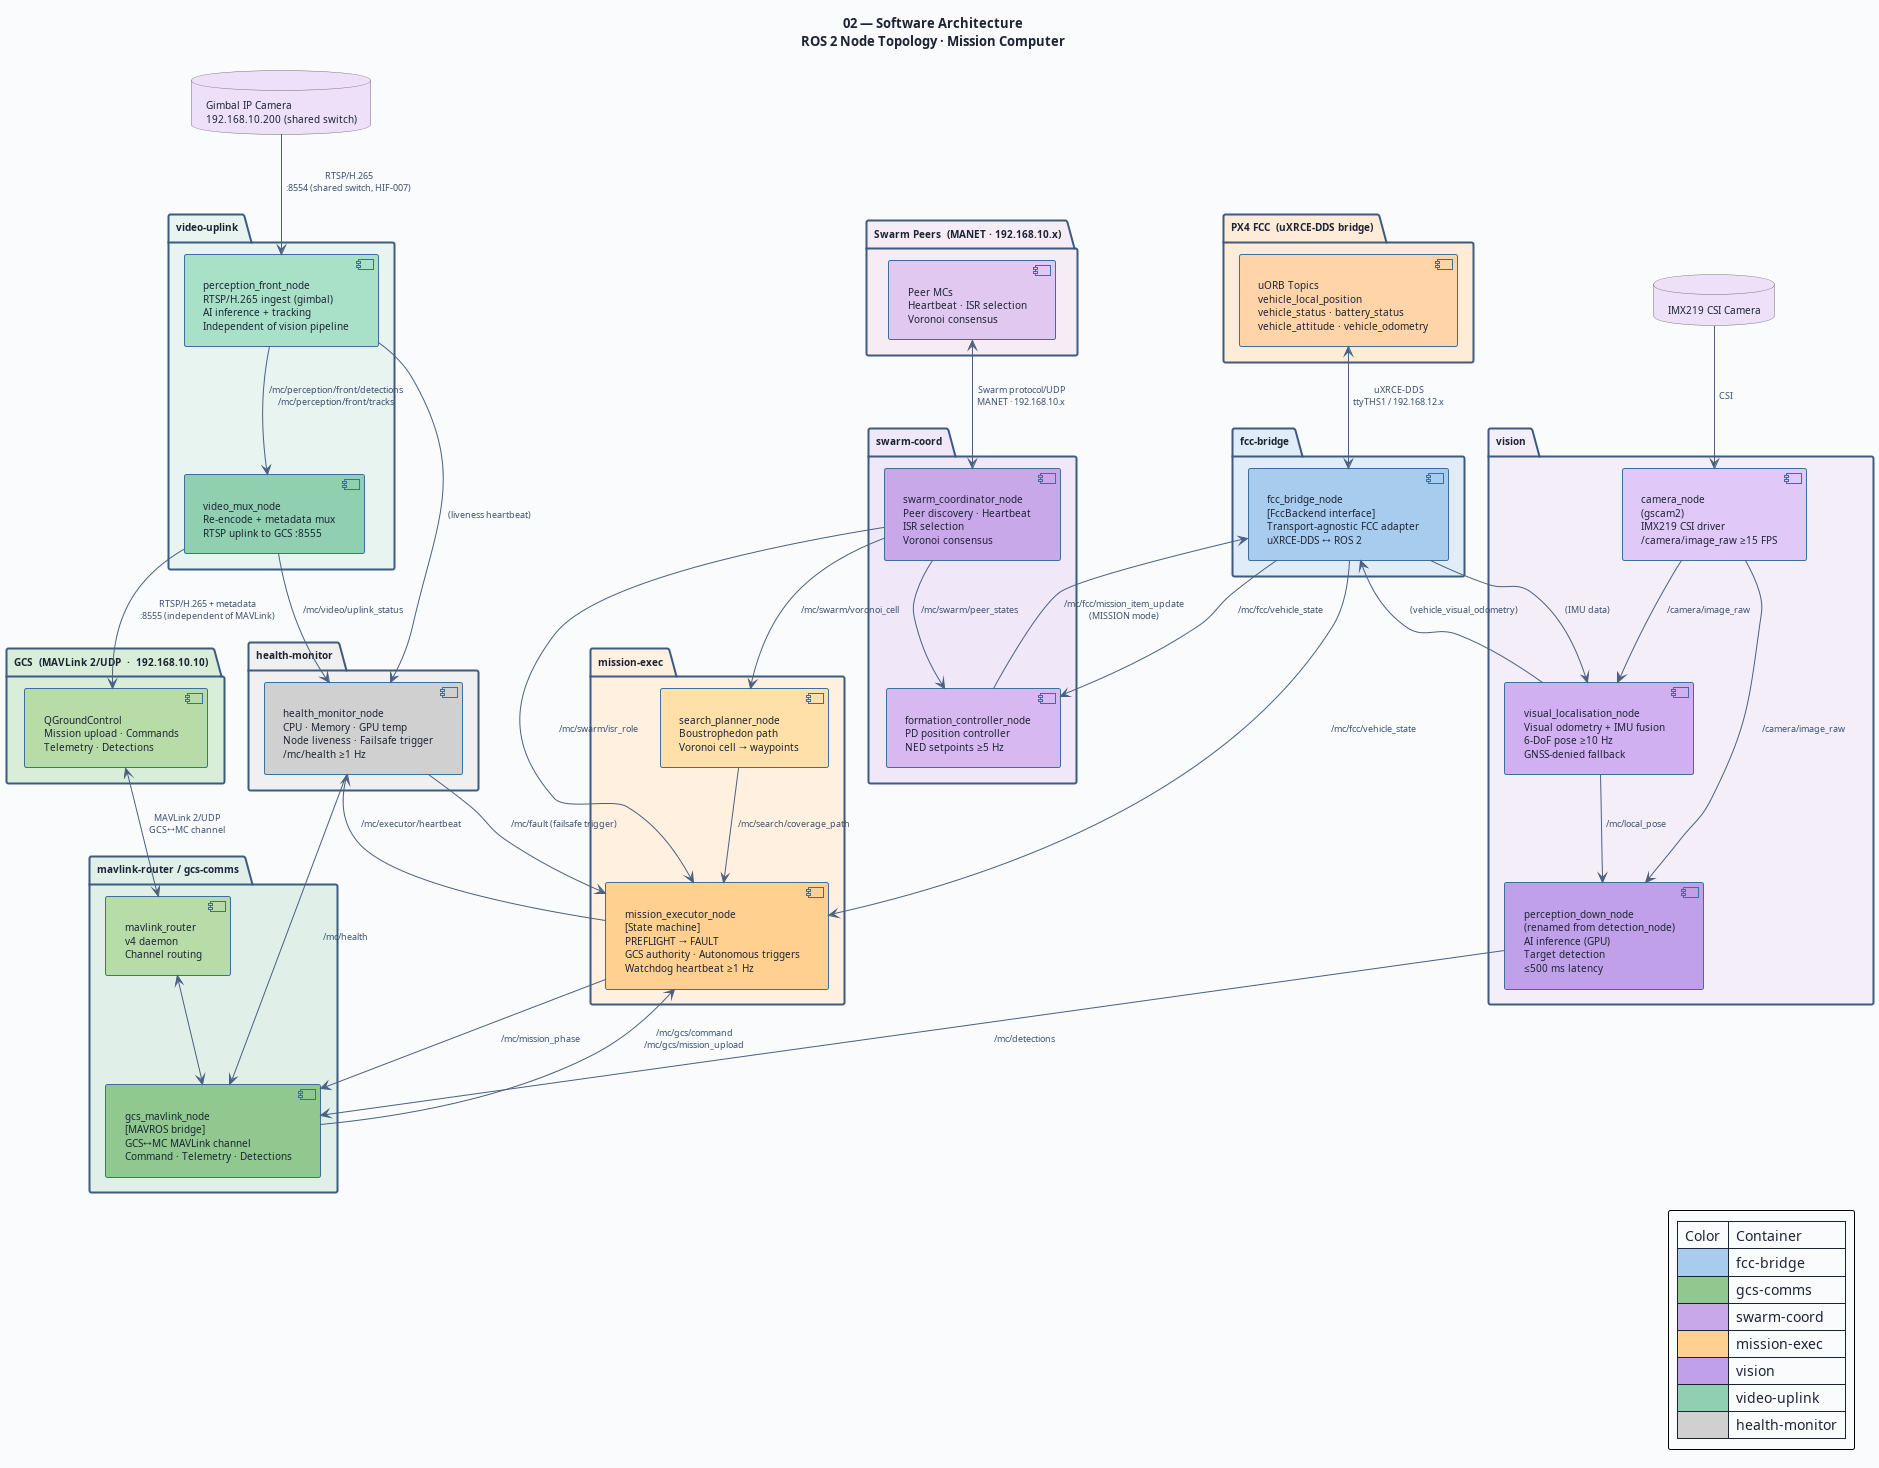

The diagram above was rendered by PlantUML. Its source (embedded in the PNG):
@startuml 02-software-architecture
' ─────────────────────────────────────────────────────────────
' Diagram 02: Software Architecture — ROS 2 Node Topology
' Swarm Search Drone — Mission Computer (AI MC)
' MC-SRS-001
' ─────────────────────────────────────────────────────────────

title "02 — Software Architecture\nROS 2 Node Topology · Mission Computer"

skinparam BackgroundColor #FAFBFC
skinparam DefaultFontColor #1C2334
skinparam DefaultFontSize 10
skinparam TitleFontSize 13
skinparam TitleFontStyle bold
skinparam ArrowColor #4A6080
skinparam ArrowFontColor #3A5070
skinparam ArrowFontSize 9
skinparam RoundCorner 4
skinparam Padding 4

skinparam package {
  BackgroundColor #F4F8FF
  BorderColor #3D5A80
  BorderThickness 2
  FontSize 10
  FontStyle bold
}

skinparam component {
  BackgroundColor #D8E8F8
  BorderColor #3A70A0
  BorderThickness 1
  FontSize 10
}

skinparam interface {
  BackgroundColor #FFFAE8
  BorderColor #C09030
  FontSize 9
}

skinparam database {
  BackgroundColor #F0F0F0
  BorderColor #707070
  FontSize 10
}

' ═══════════════════════════════════════════════════
' EXTERNAL SYSTEMS
' ═══════════════════════════════════════════════════

package "PX4 FCC  (uXRCE-DDS bridge)" as FCC_PKG #FFECD8 {
  component "uORB Topics\nvehicle_local_position\nvehicle_status · battery_status\nvehicle_attitude · vehicle_odometry" as UORB #FFD4A8
}

package "GCS  (MAVLink 2/UDP  ·  192.168.10.10)" as GCS_PKG #D8EED8 {
  component "QGroundControl\nMission upload · Commands\nTelemetry · Detections" as QGC #B8DCA8
}

package "Swarm Peers  (MANET · 192.168.10.x)" as PEER_PKG #F5ECF5 {
  component "Peer MCs\nHeartbeat · ISR selection\nVoronoi consensus" as PEERS #E0C8F0
}

database "IMX219 CSI Camera" as CAM #EDE0F8

database "Gimbal IP Camera\n192.168.10.200 (shared switch)" as GIMCAM #EDE0F8

' ═══════════════════════════════════════════════════
' CONTAINER: fcc-bridge
' ═══════════════════════════════════════════════════
package "fcc-bridge" as C_FCC #E0ECF8 {
  component "fcc_bridge_node\n[FccBackend interface]\nTransport-agnostic FCC adapter\nuXRCE-DDS ↔ ROS 2" as FCC_BRIDGE #A8CCEE
}

' ═══════════════════════════════════════════════════
' CONTAINER: mavlink-router + gcs-comms
' ═══════════════════════════════════════════════════
package "mavlink-router / gcs-comms" as C_GCS #E0F0E8 {
  component "mavlink_router\nv4 daemon\nChannel routing" as MLR #B8DCA8
  component "gcs_mavlink_node\n[MAVROS bridge]\nGCS↔MC MAVLink channel\nCommand · Telemetry · Detections" as GCS_NODE #90C890
}

' ═══════════════════════════════════════════════════
' CONTAINER: swarm-coord
' ═══════════════════════════════════════════════════
package "swarm-coord" as C_SWARM #F0E8F8 {
  component "swarm_coordinator_node\nPeer discovery · Heartbeat\nISR selection\nVoronoi consensus" as SWARM #C8A8E8
  component "formation_controller_node\nPD position controller\nNED setpoints ≥5 Hz" as FORM #D8B8F0
}

' ═══════════════════════════════════════════════════
' CONTAINER: mission-exec
' ═══════════════════════════════════════════════════
package "mission-exec" as C_EXEC #FFF0E0 {
  component "mission_executor_node\n[State machine]\nPREFLIGHT → FAULT\nGCS authority · Autonomous triggers\nWatchdog heartbeat ≥1 Hz" as EXEC #FFD090
  component "search_planner_node\nBoustrophedon path\nVoronoi cell → waypoints" as PLAN #FFE0A8
}

' ═══════════════════════════════════════════════════
' CONTAINER: vision
' ═══════════════════════════════════════════════════
package "vision" as C_VIS #F4EEF8 {
  component "camera_node\n(gscam2)\nIMX219 CSI driver\n/camera/image_raw ≥15 FPS" as CAMNODE #E0C8F8
  component "visual_localisation_node\nVisual odometry + IMU fusion\n6-DoF pose ≥10 Hz\nGNSS-denied fallback" as VISLOC #D0B0F0
  component "perception_down_node\n(renamed from detection_node)\nAI inference (GPU)\nTarget detection\n≤500 ms latency" as DET #C0A0E8
}

' ═══════════════════════════════════════════════════
' CONTAINER: video-uplink
' ═══════════════════════════════════════════════════
package "video-uplink" as C_VIDEO #E8F4F0 {
  component "perception_front_node\nRTSP/H.265 ingest (gimbal)\nAI inference + tracking\nIndependent of vision pipeline" as PFRONT #A8E0C8
  component "video_mux_node\nRe-encode + metadata mux\nRTSP uplink to GCS :8555" as VMUX #90D0B0
}

' ═══════════════════════════════════════════════════
' CONTAINER: health-monitor
' ═══════════════════════════════════════════════════
package "health-monitor" as C_HEALTH #F0F0F0 {
  component "health_monitor_node\nCPU · Memory · GPU temp\nNode liveness · Failsafe trigger\n/mc/health ≥1 Hz" as HEALTH #D0D0D0
}

' ═══════════════════════════════════════════════════
' EXTERNAL ↔ INTERNAL CONNECTIONS
' ═══════════════════════════════════════════════════
UORB <--> FCC_BRIDGE : "uXRCE-DDS\nttyTHS1 / 192.168.12.x"
QGC <--> MLR : "MAVLink 2/UDP\nGCS↔MC channel"
MLR <--> GCS_NODE
PEERS <--> SWARM : "Swarm protocol/UDP\nMANET · 192.168.10.x"
CAM --> CAMNODE : "CSI"
GIMCAM --> PFRONT : "RTSP/H.265\n:8554 (shared switch, HIF-007)"

' ═══════════════════════════════════════════════════
' INTERNAL ROS 2 TOPIC FLOWS
' ═══════════════════════════════════════════════════

' FCC bridge → consumers
FCC_BRIDGE -down-> EXEC : "/mc/fcc/vehicle_state"
FCC_BRIDGE -down-> FORM : "/mc/fcc/vehicle_state"
FCC_BRIDGE -down-> VISLOC : "(IMU data)"

' Mission executor → all
EXEC -right-> GCS_NODE : "/mc/mission_phase"
EXEC --> HEALTH : "/mc/executor/heartbeat"

' GCS node → executor
GCS_NODE -left-> EXEC : "/mc/gcs/command\n/mc/gcs/mission_upload"

' Swarm → consumers
SWARM -down-> FORM : "/mc/swarm/peer_states"
SWARM -down-> PLAN : "/mc/swarm/voronoi_cell"
SWARM --> EXEC : "/mc/swarm/isr_role"

' Formation → FCC
FORM -up-> FCC_BRIDGE : "/mc/fcc/mission_item_update\n(MISSION mode)"

' Search planner → executor
PLAN --> EXEC : "/mc/search/coverage_path"

' Vision pipeline
CAMNODE -down-> VISLOC : "/camera/image_raw"
CAMNODE -down-> DET : "/camera/image_raw"
VISLOC --> DET : "/mc/local_pose"
VISLOC -up-> FCC_BRIDGE : "(vehicle_visual_odometry)"

' Detections → GCS
DET --> GCS_NODE : "/mc/detections"

' Gimbal video pipeline (independent of vision pipeline and GCS MAVLink channel)
PFRONT --> VMUX : "/mc/perception/front/detections\n/mc/perception/front/tracks"
VMUX --> QGC : "RTSP/H.265 + metadata\n:8555 (independent of MAVLink)"
PFRONT --> HEALTH : "(liveness heartbeat)"
VMUX --> HEALTH : "/mc/video/uplink_status"

' Health → GCS + executor
HEALTH --> GCS_NODE : "/mc/health"
HEALTH --> EXEC : "/mc/fault (failsafe trigger)"

legend right
  | Color | Container |
  | <#A8CCEE> | fcc-bridge |
  | <#90C890> | gcs-comms |
  | <#C8A8E8> | swarm-coord |
  | <#FFD090> | mission-exec |
  | <#C0A0E8> | vision |
  | <#90D0B0> | video-uplink |
  | <#D0D0D0> | health-monitor |
endlegend

@enduml